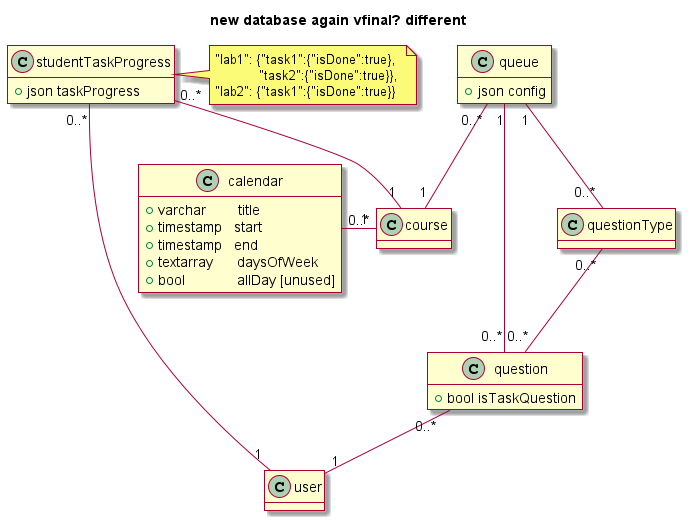

The diagram above was rendered by PlantUML. Its source (embedded in the PNG):
@startuml
skin rose

title new database again vfinal? different


class queue {
  +json config
}

class course

class calendar {
  +varchar        title
  +timestamp   start 
  +timestamp   end
  +textarray      daysOfWeek
  +bool             allDay [unused]
}

class course

class question {
  +bool isTaskQuestion
}

class thing as "studentTaskProgress" {
  +json taskProgress
}
note right : "lab1": {"task1":{"isDone":true},\n\t   "task2":{"isDone":true}}, \n"lab2": {"task1":{"isDone":true}}

class questionType { 
  ' questionTypes are only going to be tags, not tasks
  '+bool isTask
  '+varchar shortName
  '+bool blocking
}


queue "0..*" -- "1" course
question "0..*" -- "1" queue
question "0..*" -- "1" user
thing "0..*" -- "1" user
thing "0..*" -- "1" course
calendar "0..*" --right "1" course
questionType "0..*" -- "0..*" question
' still not sure whether to remove this connection EDIT: i think removing it is a good idea since that way queues don't have access to all the previous questionTypes
' questionType "0..*" -- "1" queue 
queue "1" -- "0..*" questionType


hide empty methods
' hide circle

' NOTE: does it make sense to have a connection between question and queueSession?
' from a histroy standpoint, yes, but the connection might be unused otherwise

' Note to self: we are not hijacking the "event" table since then events would need to store session configs as well as have a connection to questionType, and it makes more sense to keep those things seperate
@enduml